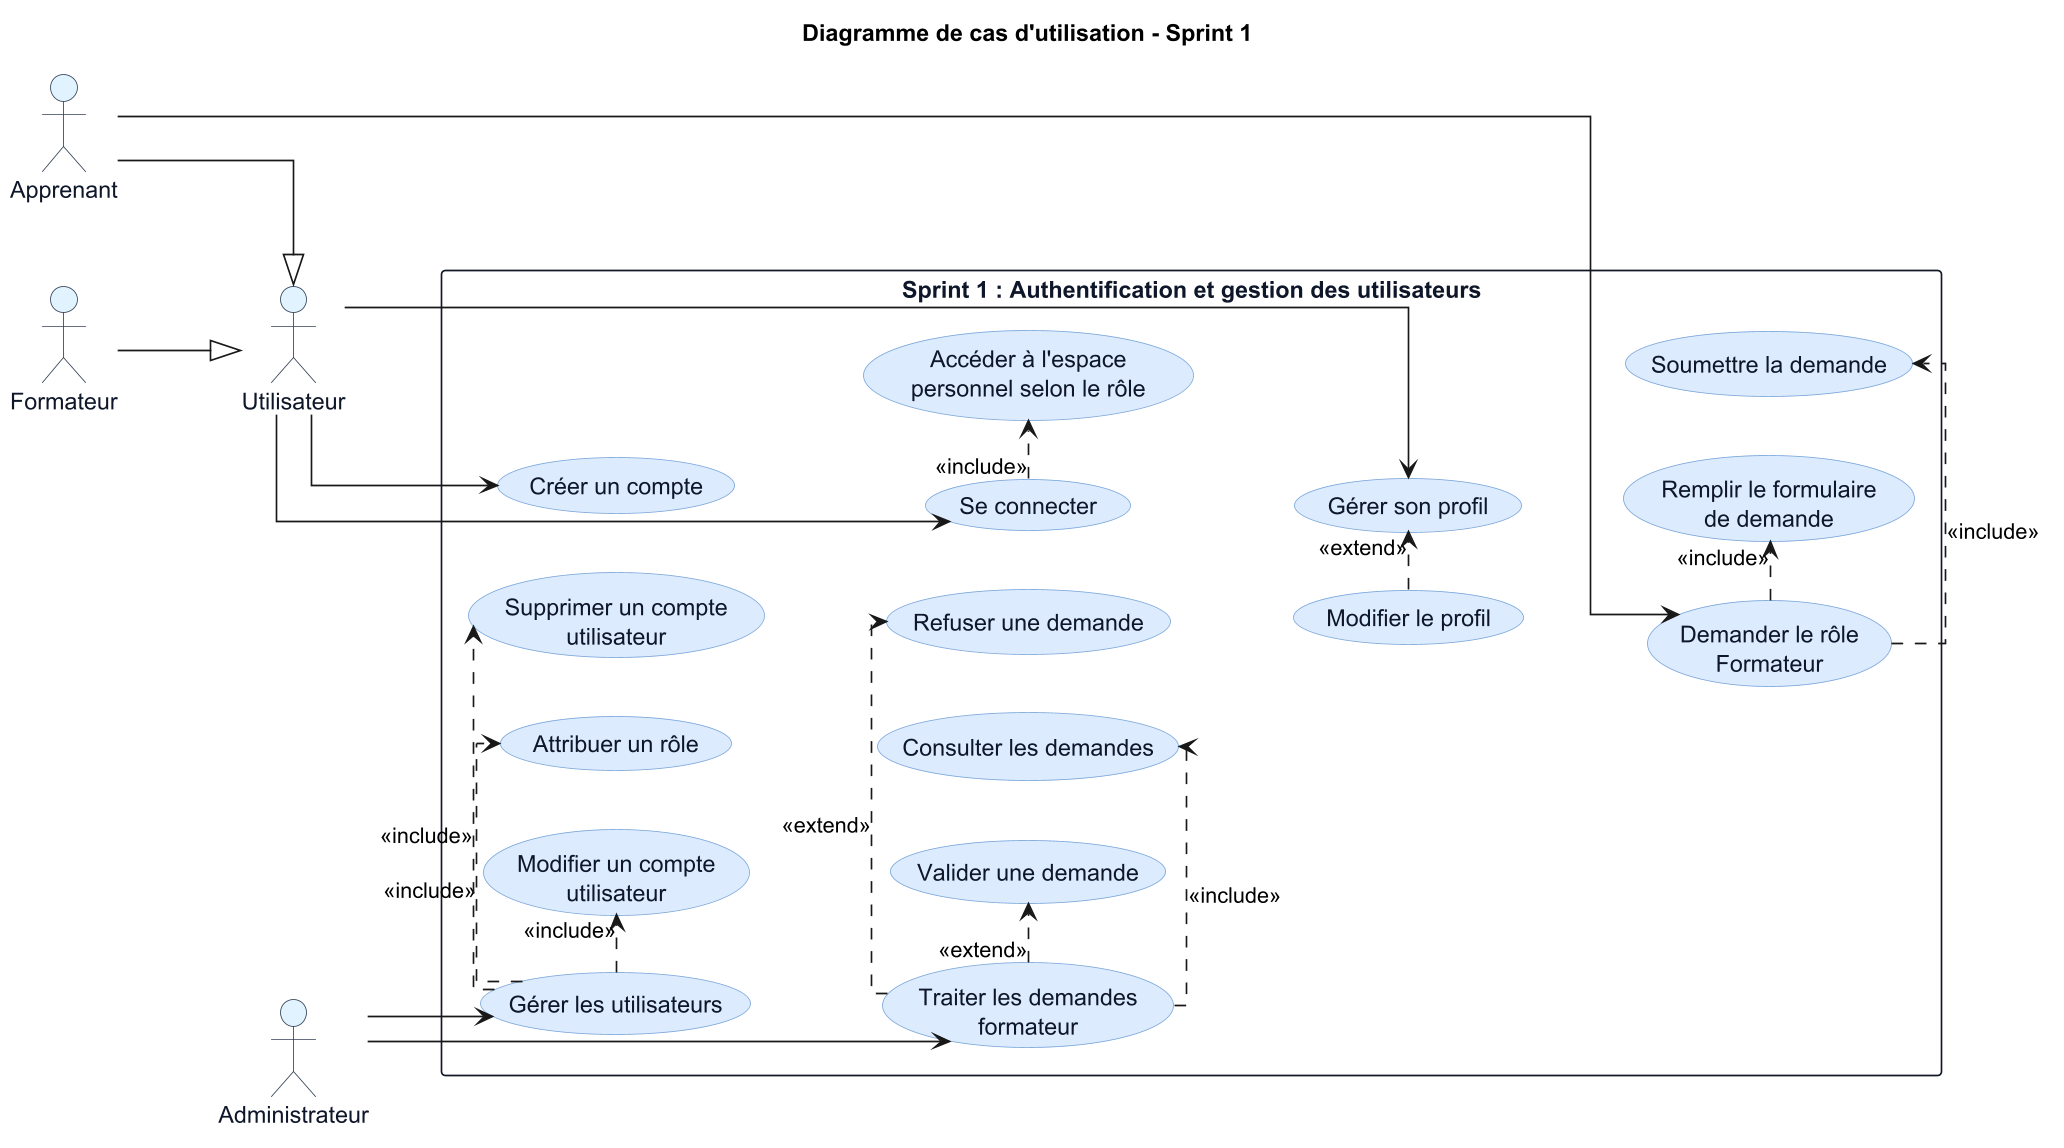

The diagram above was rendered by PlantUML. Its source (embedded in the PNG):
@startuml
title Diagramme de cas d'utilisation - Sprint 1

left to right direction

skinparam backgroundColor #FFFFFF
skinparam linetype ortho
skinparam dpi 160

skinparam actor {
  BorderColor #334155
  BackgroundColor #E0F2FE
  FontColor #0F172A
}

skinparam usecase {
  BorderColor #7CA7D9
  BackgroundColor #DCEBFF
  FontColor #0F172A
}

skinparam rectangle {
  BorderColor #111827
  BackgroundColor #FFFFFF
  FontColor #0F172A
}

actor "Utilisateur" as Utilisateur
actor "Apprenant" as Apprenant
actor "Formateur" as Formateur
actor "Administrateur" as Admin

Apprenant --|> Utilisateur
Formateur --|> Utilisateur

rectangle "Sprint 1 : Authentification et gestion des utilisateurs" {

  usecase "Créer un compte" as UC_CREER_COMPTE
  usecase "Se connecter" as UC_CONNECTER
  usecase "Accéder à l'espace\npersonnel selon le rôle" as UC_ESPACE_ROLE

  usecase "Gérer son profil" as UC_GERER_PROFIL
  usecase "Modifier le profil" as UC_MODIFIER_PROFIL

  usecase "Demander le rôle\nFormateur" as UC_DEMANDER_FORMATEUR
  usecase "Remplir le formulaire\nde demande" as UC_REMPLIR_FORMULAIRE
  usecase "Soumettre la demande" as UC_SOUMETTRE_DEMANDE

  usecase "Gérer les utilisateurs" as UC_GERER_USERS
  usecase "Attribuer un rôle" as UC_ATTRIBUER_ROLE
  usecase "Modifier un compte\nutilisateur" as UC_MODIFIER_USER
  usecase "Supprimer un compte\nutilisateur" as UC_SUPPRIMER_USER

  usecase "Traiter les demandes\nformateur" as UC_TRAITER_DEMANDES
  usecase "Consulter les demandes" as UC_CONSULTER_DEMANDES
  usecase "Valider une demande" as UC_VALIDER_DEMANDE
  usecase "Refuser une demande" as UC_REFUSER_DEMANDE
}

' Relations principales
Utilisateur --> UC_CREER_COMPTE
Utilisateur --> UC_CONNECTER
Utilisateur --> UC_GERER_PROFIL

Apprenant --> UC_DEMANDER_FORMATEUR

Admin --> UC_GERER_USERS
Admin --> UC_TRAITER_DEMANDES

' Raffinements authentification
UC_CONNECTER .> UC_ESPACE_ROLE : <<include>>

' Raffinements profil
UC_MODIFIER_PROFIL .> UC_GERER_PROFIL : <<extend>>

' Raffinements demande formateur
UC_DEMANDER_FORMATEUR .> UC_REMPLIR_FORMULAIRE : <<include>>
UC_DEMANDER_FORMATEUR .> UC_SOUMETTRE_DEMANDE : <<include>>

' Raffinements gestion utilisateurs
UC_GERER_USERS .> UC_ATTRIBUER_ROLE : <<include>>
UC_GERER_USERS .> UC_MODIFIER_USER : <<include>>
UC_GERER_USERS .> UC_SUPPRIMER_USER : <<include>>

' Raffinements demandes formateur
UC_TRAITER_DEMANDES .> UC_CONSULTER_DEMANDES : <<include>>
UC_TRAITER_DEMANDES .> UC_VALIDER_DEMANDE : <<extend>>
UC_TRAITER_DEMANDES .> UC_REFUSER_DEMANDE : <<extend>>

' Organisation visuelle
UC_CREER_COMPTE -[hidden]down- UC_CONNECTER
UC_CONNECTER -[hidden]down- UC_GERER_PROFIL
UC_GERER_PROFIL -[hidden]down- UC_DEMANDER_FORMATEUR

UC_GERER_USERS -[hidden]down- UC_TRAITER_DEMANDES

@enduml